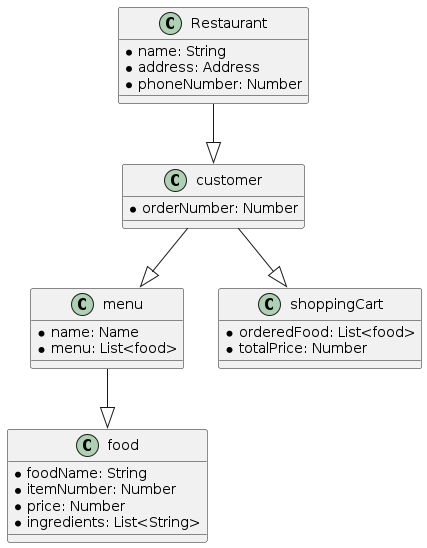

The diagram above was rendered by PlantUML. Its source (embedded in the PNG):
@startuml
class Restaurant{
* name: String
* address: Address
* phoneNumber: Number
}

class customer{
* orderNumber: Number
}

class menu{
* name: Name
* menu: List<food>
}

class food{
* foodName: String
* itemNumber: Number
* price: Number
* ingredients: List<String>
}

class shoppingCart{
* orderedFood: List<food>
* totalPrice: Number
}

Restaurant --|> customer
customer --|> menu
customer --|> shoppingCart
menu --|> food
@enduml